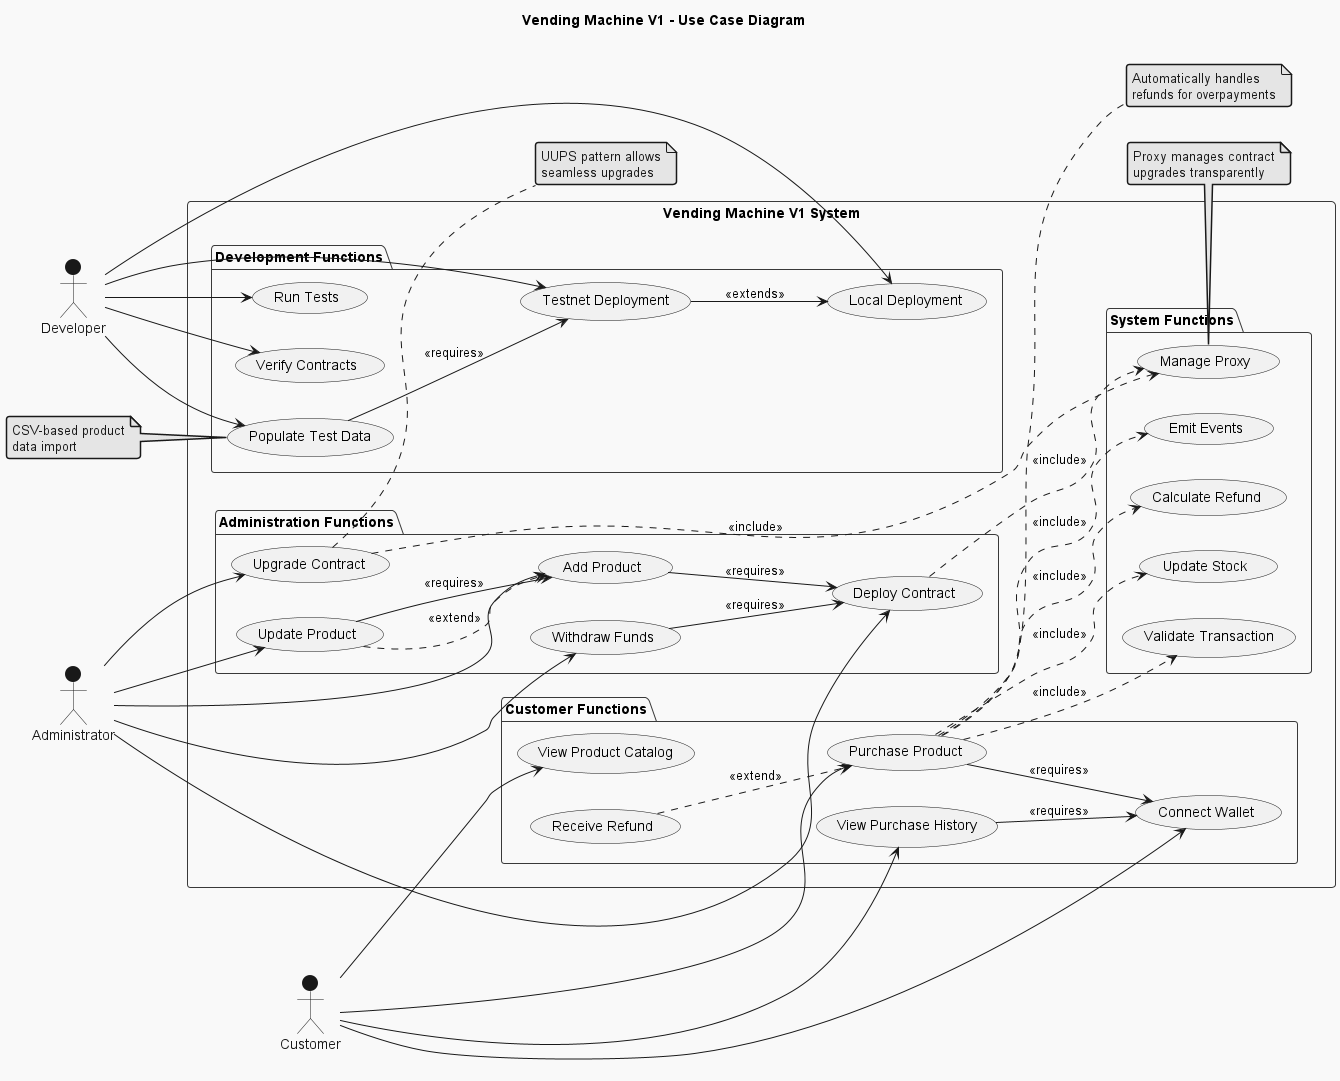

The diagram above was rendered by PlantUML. Its source (embedded in the PNG):
@startuml Use Case Diagram
!theme mars
title Vending Machine V1 - Use Case Diagram

left to right direction

actor "Customer" as Customer
actor "Administrator" as Admin
actor "Developer" as Dev

rectangle "Vending Machine V1 System" {
  
  package "Customer Functions" {
    usecase "Connect Wallet" as UC1
    usecase "View Product Catalog" as UC2
    usecase "Purchase Product" as UC3
    usecase "View Purchase History" as UC4
    usecase "Receive Refund" as UC5
  }
  
  package "Administration Functions" {
    usecase "Deploy Contract" as UC6
    usecase "Add Product" as UC7
    usecase "Update Product" as UC8
    usecase "Withdraw Funds" as UC9
    usecase "Upgrade Contract" as UC10
  }
  
  package "System Functions" {
    usecase "Validate Transaction" as UC11
    usecase "Update Stock" as UC12
    usecase "Calculate Refund" as UC13
    usecase "Emit Events" as UC14
    usecase "Manage Proxy" as UC15
  }
  
  package "Development Functions" {
    usecase "Local Deployment" as UC16
    usecase "Testnet Deployment" as UC17
    usecase "Populate Test Data" as UC18
    usecase "Run Tests" as UC19
    usecase "Verify Contracts" as UC20
  }
}

' Customer relationships
Customer --> UC1
Customer --> UC2
Customer --> UC3
Customer --> UC4

' Administrator relationships
Admin --> UC6
Admin --> UC7
Admin --> UC8
Admin --> UC9
Admin --> UC10

' Developer relationships
Dev --> UC16
Dev --> UC17
Dev --> UC18
Dev --> UC19
Dev --> UC20

' System internal relationships
UC3 ..> UC11 : <<include>>
UC3 ..> UC12 : <<include>>
UC3 ..> UC13 : <<include>>
UC3 ..> UC14 : <<include>>

UC5 ..> UC3 : <<extend>>
UC8 ..> UC7 : <<extend>>

UC10 ..> UC15 : <<include>>
UC6 ..> UC15 : <<include>>

' Dependencies
UC3 --> UC1 : <<requires>>
UC4 --> UC1 : <<requires>>
UC7 --> UC6 : <<requires>>
UC8 --> UC7 : <<requires>>
UC9 --> UC6 : <<requires>>

UC17 --> UC16 : <<extends>>
UC18 --> UC17 : <<requires>>

note right of UC3 : Automatically handles\nrefunds for overpayments
note right of UC10 : UUPS pattern allows\nseamless upgrades
note bottom of UC15 : Proxy manages contract\nupgrades transparently
note left of UC18 : CSV-based product\ndata import

@enduml